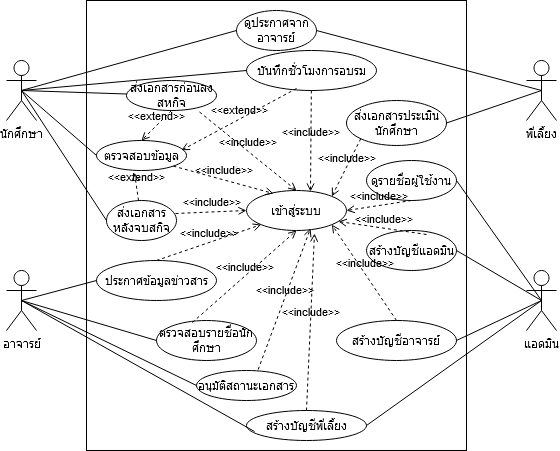

The diagram above was exported from draw.io. Its source (the exported page's mxGraphModel, read from the mxfile embedded in the PNG):
<mxGraphModel dx="1050" dy="530" grid="1" gridSize="10" guides="1" tooltips="1" connect="1" arrows="1" fold="1" page="1" pageScale="1" pageWidth="850" pageHeight="1100" math="0" shadow="0">
  <root>
    <mxCell id="0" />
    <mxCell id="1" parent="0" />
    <mxCell id="oJjDfVQFs7FiDrQlZXLi-2" value="" style="rounded=0;whiteSpace=wrap;html=1;" parent="1" vertex="1">
      <mxGeometry x="220" y="100" width="380" height="450" as="geometry" />
    </mxCell>
    <mxCell id="oJjDfVQFs7FiDrQlZXLi-3" value="พี่เลี้ยง" style="shape=umlActor;verticalLabelPosition=bottom;verticalAlign=top;html=1;outlineConnect=0;" parent="1" vertex="1">
      <mxGeometry x="660" y="160" width="30" height="60" as="geometry" />
    </mxCell>
    <mxCell id="oJjDfVQFs7FiDrQlZXLi-6" value="แอดมิน" style="shape=umlActor;verticalLabelPosition=bottom;verticalAlign=top;html=1;outlineConnect=0;" parent="1" vertex="1">
      <mxGeometry x="660" y="370" width="30" height="60" as="geometry" />
    </mxCell>
    <mxCell id="oJjDfVQFs7FiDrQlZXLi-7" value="อาจารย์" style="shape=umlActor;verticalLabelPosition=bottom;verticalAlign=top;html=1;outlineConnect=0;" parent="1" vertex="1">
      <mxGeometry x="140" y="370" width="30" height="60" as="geometry" />
    </mxCell>
    <mxCell id="oJjDfVQFs7FiDrQlZXLi-8" value="&lt;div&gt;นักศึกษา&lt;br&gt;&lt;/div&gt;" style="shape=umlActor;verticalLabelPosition=bottom;verticalAlign=top;html=1;outlineConnect=0;" parent="1" vertex="1">
      <mxGeometry x="140" y="160" width="30" height="60" as="geometry" />
    </mxCell>
    <mxCell id="oJjDfVQFs7FiDrQlZXLi-12" value="เข้าสู่ระบบ" style="ellipse;whiteSpace=wrap;html=1;" parent="1" vertex="1">
      <mxGeometry x="380" y="290" width="100" height="40" as="geometry" />
    </mxCell>
    <mxCell id="oJjDfVQFs7FiDrQlZXLi-13" value="ดูประกาศจากอาจารย์" style="ellipse;whiteSpace=wrap;html=1;" parent="1" vertex="1">
      <mxGeometry x="370" y="110" width="80" height="40" as="geometry" />
    </mxCell>
    <mxCell id="oJjDfVQFs7FiDrQlZXLi-14" value="ตรวจสอบข้อมูล" style="ellipse;whiteSpace=wrap;html=1;" parent="1" vertex="1">
      <mxGeometry x="230" y="240" width="90" height="30" as="geometry" />
    </mxCell>
    <mxCell id="oJjDfVQFs7FiDrQlZXLi-15" value="บันทึกชั่วโมงการอบรม" style="ellipse;whiteSpace=wrap;html=1;" parent="1" vertex="1">
      <mxGeometry x="380" y="150" width="130" height="40" as="geometry" />
    </mxCell>
    <mxCell id="oJjDfVQFs7FiDrQlZXLi-17" value="ส่งเอกสารก่อนลงสหกิจ" style="ellipse;whiteSpace=wrap;html=1;" parent="1" vertex="1">
      <mxGeometry x="260" y="180" width="90" height="30" as="geometry" />
    </mxCell>
    <mxCell id="oJjDfVQFs7FiDrQlZXLi-18" value="ส่งเอกสารหลังจบสกิจ" style="ellipse;whiteSpace=wrap;html=1;" parent="1" vertex="1">
      <mxGeometry x="240" y="300" width="70" height="40" as="geometry" />
    </mxCell>
    <mxCell id="oJjDfVQFs7FiDrQlZXLi-19" value="ส่งเอกสารประเมินนักศึกษา" style="ellipse;whiteSpace=wrap;html=1;" parent="1" vertex="1">
      <mxGeometry x="480" y="200" width="100" height="45" as="geometry" />
    </mxCell>
    <mxCell id="oJjDfVQFs7FiDrQlZXLi-20" value="ประกาศข้อมูลข่าวสาร" style="ellipse;whiteSpace=wrap;html=1;" parent="1" vertex="1">
      <mxGeometry x="230" y="360" width="120" height="40" as="geometry" />
    </mxCell>
    <mxCell id="oJjDfVQFs7FiDrQlZXLi-21" value="ตรวจสอบรายชื่อนักศึกษา" style="ellipse;whiteSpace=wrap;html=1;" parent="1" vertex="1">
      <mxGeometry x="290" y="420" width="100" height="40" as="geometry" />
    </mxCell>
    <mxCell id="oJjDfVQFs7FiDrQlZXLi-22" value="&lt;div&gt;อนุมัติสถานะเอกสาร&lt;/div&gt;" style="ellipse;whiteSpace=wrap;html=1;" parent="1" vertex="1">
      <mxGeometry x="330" y="470" width="100" height="30" as="geometry" />
    </mxCell>
    <mxCell id="oJjDfVQFs7FiDrQlZXLi-24" value="&lt;div&gt;สร้างบัญชีแอดมิน&lt;/div&gt;" style="ellipse;whiteSpace=wrap;html=1;" parent="1" vertex="1">
      <mxGeometry x="500" y="330" width="90" height="40" as="geometry" />
    </mxCell>
    <mxCell id="oJjDfVQFs7FiDrQlZXLi-25" value="สร้างบัญชีอาจารย์" style="ellipse;whiteSpace=wrap;html=1;" parent="1" vertex="1">
      <mxGeometry x="470" y="420" width="120" height="40" as="geometry" />
    </mxCell>
    <mxCell id="oJjDfVQFs7FiDrQlZXLi-26" value="สร้างบัญชีพี่เลี้ยง" style="ellipse;whiteSpace=wrap;html=1;" parent="1" vertex="1">
      <mxGeometry x="380" y="510" width="120" height="30" as="geometry" />
    </mxCell>
    <mxCell id="oJjDfVQFs7FiDrQlZXLi-28" value="" style="endArrow=none;html=1;rounded=0;exitX=1;exitY=0.5;exitDx=0;exitDy=0;entryX=0.5;entryY=0.5;entryDx=0;entryDy=0;entryPerimeter=0;" parent="1" source="oJjDfVQFs7FiDrQlZXLi-19" target="oJjDfVQFs7FiDrQlZXLi-3" edge="1">
      <mxGeometry width="50" height="50" relative="1" as="geometry">
        <mxPoint x="400" y="350" as="sourcePoint" />
        <mxPoint x="450" y="300" as="targetPoint" />
      </mxGeometry>
    </mxCell>
    <mxCell id="oJjDfVQFs7FiDrQlZXLi-29" value="" style="endArrow=none;html=1;rounded=0;entryX=0.5;entryY=0.5;entryDx=0;entryDy=0;entryPerimeter=0;exitX=0;exitY=0.5;exitDx=0;exitDy=0;" parent="1" source="oJjDfVQFs7FiDrQlZXLi-15" target="oJjDfVQFs7FiDrQlZXLi-8" edge="1">
      <mxGeometry width="50" height="50" relative="1" as="geometry">
        <mxPoint x="30" y="290" as="sourcePoint" />
        <mxPoint x="80" y="240" as="targetPoint" />
      </mxGeometry>
    </mxCell>
    <mxCell id="oJjDfVQFs7FiDrQlZXLi-30" value="" style="endArrow=none;html=1;rounded=0;entryX=0.5;entryY=0.5;entryDx=0;entryDy=0;entryPerimeter=0;" parent="1" source="oJjDfVQFs7FiDrQlZXLi-17" target="oJjDfVQFs7FiDrQlZXLi-8" edge="1">
      <mxGeometry width="50" height="50" relative="1" as="geometry">
        <mxPoint x="60" y="310" as="sourcePoint" />
        <mxPoint x="110" y="260" as="targetPoint" />
      </mxGeometry>
    </mxCell>
    <mxCell id="oJjDfVQFs7FiDrQlZXLi-31" value="" style="endArrow=none;html=1;rounded=0;entryX=0;entryY=0.5;entryDx=0;entryDy=0;exitX=0.5;exitY=0.5;exitDx=0;exitDy=0;exitPerimeter=0;" parent="1" source="oJjDfVQFs7FiDrQlZXLi-8" target="oJjDfVQFs7FiDrQlZXLi-18" edge="1">
      <mxGeometry width="50" height="50" relative="1" as="geometry">
        <mxPoint x="400" y="350" as="sourcePoint" />
        <mxPoint x="450" y="300" as="targetPoint" />
      </mxGeometry>
    </mxCell>
    <mxCell id="oJjDfVQFs7FiDrQlZXLi-32" value="" style="endArrow=none;html=1;rounded=0;entryX=0.5;entryY=0.5;entryDx=0;entryDy=0;entryPerimeter=0;exitX=0;exitY=0.5;exitDx=0;exitDy=0;" parent="1" source="oJjDfVQFs7FiDrQlZXLi-14" target="oJjDfVQFs7FiDrQlZXLi-8" edge="1">
      <mxGeometry width="50" height="50" relative="1" as="geometry">
        <mxPoint x="60" y="360" as="sourcePoint" />
        <mxPoint x="110" y="310" as="targetPoint" />
      </mxGeometry>
    </mxCell>
    <mxCell id="oJjDfVQFs7FiDrQlZXLi-33" value="" style="endArrow=none;html=1;rounded=0;entryX=0.5;entryY=0.5;entryDx=0;entryDy=0;entryPerimeter=0;exitX=0;exitY=0.5;exitDx=0;exitDy=0;" parent="1" source="oJjDfVQFs7FiDrQlZXLi-20" target="oJjDfVQFs7FiDrQlZXLi-7" edge="1">
      <mxGeometry width="50" height="50" relative="1" as="geometry">
        <mxPoint x="40" y="390" as="sourcePoint" />
        <mxPoint x="90" y="340" as="targetPoint" />
      </mxGeometry>
    </mxCell>
    <mxCell id="oJjDfVQFs7FiDrQlZXLi-34" value="" style="endArrow=none;html=1;rounded=0;entryX=0.5;entryY=0.5;entryDx=0;entryDy=0;entryPerimeter=0;exitX=0;exitY=0.5;exitDx=0;exitDy=0;" parent="1" source="oJjDfVQFs7FiDrQlZXLi-21" target="oJjDfVQFs7FiDrQlZXLi-7" edge="1">
      <mxGeometry width="50" height="50" relative="1" as="geometry">
        <mxPoint x="60" y="450" as="sourcePoint" />
        <mxPoint x="110" y="400" as="targetPoint" />
      </mxGeometry>
    </mxCell>
    <mxCell id="oJjDfVQFs7FiDrQlZXLi-35" value="" style="endArrow=none;html=1;rounded=0;entryX=0.5;entryY=0.5;entryDx=0;entryDy=0;entryPerimeter=0;exitX=0.067;exitY=0.7;exitDx=0;exitDy=0;exitPerimeter=0;" parent="1" source="oJjDfVQFs7FiDrQlZXLi-26" target="oJjDfVQFs7FiDrQlZXLi-7" edge="1">
      <mxGeometry width="50" height="50" relative="1" as="geometry">
        <mxPoint x="40" y="540" as="sourcePoint" />
        <mxPoint x="90" y="490" as="targetPoint" />
      </mxGeometry>
    </mxCell>
    <mxCell id="oJjDfVQFs7FiDrQlZXLi-36" value="" style="endArrow=none;html=1;rounded=0;entryX=0.5;entryY=0.5;entryDx=0;entryDy=0;entryPerimeter=0;exitX=1;exitY=0.5;exitDx=0;exitDy=0;" parent="1" source="oJjDfVQFs7FiDrQlZXLi-26" target="oJjDfVQFs7FiDrQlZXLi-6" edge="1">
      <mxGeometry width="50" height="50" relative="1" as="geometry">
        <mxPoint x="760" y="520" as="sourcePoint" />
        <mxPoint x="810" y="470" as="targetPoint" />
      </mxGeometry>
    </mxCell>
    <mxCell id="oJjDfVQFs7FiDrQlZXLi-37" value="" style="endArrow=none;html=1;rounded=0;exitX=0.5;exitY=0.5;exitDx=0;exitDy=0;exitPerimeter=0;entryX=1;entryY=0.5;entryDx=0;entryDy=0;" parent="1" source="oJjDfVQFs7FiDrQlZXLi-6" target="oJjDfVQFs7FiDrQlZXLi-25" edge="1">
      <mxGeometry width="50" height="50" relative="1" as="geometry">
        <mxPoint x="680" y="340" as="sourcePoint" />
        <mxPoint x="730" y="290" as="targetPoint" />
      </mxGeometry>
    </mxCell>
    <mxCell id="oJjDfVQFs7FiDrQlZXLi-38" value="" style="endArrow=none;html=1;rounded=0;exitX=0.5;exitY=0.5;exitDx=0;exitDy=0;exitPerimeter=0;entryX=1;entryY=0.5;entryDx=0;entryDy=0;" parent="1" source="oJjDfVQFs7FiDrQlZXLi-6" target="oJjDfVQFs7FiDrQlZXLi-24" edge="1">
      <mxGeometry width="50" height="50" relative="1" as="geometry">
        <mxPoint x="690" y="350" as="sourcePoint" />
        <mxPoint x="740" y="300" as="targetPoint" />
      </mxGeometry>
    </mxCell>
    <mxCell id="oJjDfVQFs7FiDrQlZXLi-39" value="" style="endArrow=none;html=1;rounded=0;exitX=1;exitY=0.5;exitDx=0;exitDy=0;entryX=0.5;entryY=0.5;entryDx=0;entryDy=0;entryPerimeter=0;" parent="1" source="oJjDfVQFs7FiDrQlZXLi-13" target="oJjDfVQFs7FiDrQlZXLi-3" edge="1">
      <mxGeometry width="50" height="50" relative="1" as="geometry">
        <mxPoint x="550" y="200" as="sourcePoint" />
        <mxPoint x="600" y="150" as="targetPoint" />
      </mxGeometry>
    </mxCell>
    <mxCell id="oJjDfVQFs7FiDrQlZXLi-40" value="ดูรายชื่อผู้ใช้งาน" style="ellipse;whiteSpace=wrap;html=1;" parent="1" vertex="1">
      <mxGeometry x="500" y="260" width="90" height="40" as="geometry" />
    </mxCell>
    <mxCell id="oJjDfVQFs7FiDrQlZXLi-41" value="" style="endArrow=none;html=1;rounded=0;entryX=0.5;entryY=0.5;entryDx=0;entryDy=0;entryPerimeter=0;exitX=0;exitY=0.5;exitDx=0;exitDy=0;" parent="1" source="oJjDfVQFs7FiDrQlZXLi-22" target="oJjDfVQFs7FiDrQlZXLi-7" edge="1">
      <mxGeometry width="50" height="50" relative="1" as="geometry">
        <mxPoint x="60" y="380" as="sourcePoint" />
        <mxPoint x="110" y="330" as="targetPoint" />
      </mxGeometry>
    </mxCell>
    <mxCell id="oJjDfVQFs7FiDrQlZXLi-42" value="&amp;lt;&amp;lt;include&amp;gt;&amp;gt;" style="html=1;verticalAlign=bottom;labelBackgroundColor=none;endArrow=open;endFill=0;dashed=1;rounded=0;entryX=1;entryY=0;entryDx=0;entryDy=0;exitX=0;exitY=1;exitDx=0;exitDy=0;" parent="1" source="oJjDfVQFs7FiDrQlZXLi-19" target="oJjDfVQFs7FiDrQlZXLi-12" edge="1">
      <mxGeometry width="160" relative="1" as="geometry">
        <mxPoint x="710" y="170" as="sourcePoint" />
        <mxPoint x="870" y="170" as="targetPoint" />
      </mxGeometry>
    </mxCell>
    <mxCell id="oJjDfVQFs7FiDrQlZXLi-43" value="&amp;lt;&amp;lt;include&amp;gt;&amp;gt;" style="html=1;verticalAlign=bottom;labelBackgroundColor=none;endArrow=open;endFill=0;dashed=1;rounded=0;entryX=1;entryY=0.5;entryDx=0;entryDy=0;exitX=0.5;exitY=1;exitDx=0;exitDy=0;" parent="1" source="oJjDfVQFs7FiDrQlZXLi-40" target="oJjDfVQFs7FiDrQlZXLi-12" edge="1">
      <mxGeometry width="160" relative="1" as="geometry">
        <mxPoint x="710" y="290" as="sourcePoint" />
        <mxPoint x="870" y="290" as="targetPoint" />
      </mxGeometry>
    </mxCell>
    <mxCell id="oJjDfVQFs7FiDrQlZXLi-44" value="&amp;lt;&amp;lt;include&amp;gt;&amp;gt;" style="html=1;verticalAlign=bottom;labelBackgroundColor=none;endArrow=open;endFill=0;dashed=1;rounded=0;entryX=0.5;entryY=0;entryDx=0;entryDy=0;exitX=0.811;exitY=1.05;exitDx=0;exitDy=0;exitPerimeter=0;" parent="1" source="oJjDfVQFs7FiDrQlZXLi-17" target="oJjDfVQFs7FiDrQlZXLi-12" edge="1">
      <mxGeometry width="160" relative="1" as="geometry">
        <mxPoint x="720" y="300" as="sourcePoint" />
        <mxPoint x="880" y="300" as="targetPoint" />
      </mxGeometry>
    </mxCell>
    <mxCell id="oJjDfVQFs7FiDrQlZXLi-45" value="&amp;lt;&amp;lt;include&amp;gt;&amp;gt;" style="html=1;verticalAlign=bottom;labelBackgroundColor=none;endArrow=open;endFill=0;dashed=1;rounded=0;entryX=0.64;entryY=0.025;entryDx=0;entryDy=0;entryPerimeter=0;" parent="1" source="oJjDfVQFs7FiDrQlZXLi-15" target="oJjDfVQFs7FiDrQlZXLi-12" edge="1">
      <mxGeometry width="160" relative="1" as="geometry">
        <mxPoint x="730" y="310" as="sourcePoint" />
        <mxPoint x="890" y="310" as="targetPoint" />
      </mxGeometry>
    </mxCell>
    <mxCell id="oJjDfVQFs7FiDrQlZXLi-46" value="&amp;lt;&amp;lt;include&amp;gt;&amp;gt;" style="html=1;verticalAlign=bottom;labelBackgroundColor=none;endArrow=open;endFill=0;dashed=1;rounded=0;entryX=0;entryY=0.5;entryDx=0;entryDy=0;exitX=0.986;exitY=0.325;exitDx=0;exitDy=0;exitPerimeter=0;" parent="1" source="oJjDfVQFs7FiDrQlZXLi-18" target="oJjDfVQFs7FiDrQlZXLi-12" edge="1">
      <mxGeometry width="160" relative="1" as="geometry">
        <mxPoint x="740" y="320" as="sourcePoint" />
        <mxPoint x="900" y="320" as="targetPoint" />
      </mxGeometry>
    </mxCell>
    <mxCell id="oJjDfVQFs7FiDrQlZXLi-47" value="&amp;lt;&amp;lt;include&amp;gt;&amp;gt;" style="html=1;verticalAlign=bottom;labelBackgroundColor=none;endArrow=open;endFill=0;dashed=1;rounded=0;entryX=0.27;entryY=0.075;entryDx=0;entryDy=0;exitX=1;exitY=1;exitDx=0;exitDy=0;entryPerimeter=0;" parent="1" source="oJjDfVQFs7FiDrQlZXLi-14" target="oJjDfVQFs7FiDrQlZXLi-12" edge="1">
      <mxGeometry width="160" relative="1" as="geometry">
        <mxPoint x="750" y="330" as="sourcePoint" />
        <mxPoint x="910" y="330" as="targetPoint" />
      </mxGeometry>
    </mxCell>
    <mxCell id="oJjDfVQFs7FiDrQlZXLi-48" value="&amp;lt;&amp;lt;include&amp;gt;&amp;gt;" style="html=1;verticalAlign=bottom;labelBackgroundColor=none;endArrow=open;endFill=0;dashed=1;rounded=0;entryX=0;entryY=1;entryDx=0;entryDy=0;exitX=0.5;exitY=0;exitDx=0;exitDy=0;" parent="1" source="oJjDfVQFs7FiDrQlZXLi-20" target="oJjDfVQFs7FiDrQlZXLi-12" edge="1">
      <mxGeometry width="160" relative="1" as="geometry">
        <mxPoint x="760" y="340" as="sourcePoint" />
        <mxPoint x="920" y="340" as="targetPoint" />
      </mxGeometry>
    </mxCell>
    <mxCell id="oJjDfVQFs7FiDrQlZXLi-49" value="&amp;lt;&amp;lt;include&amp;gt;&amp;gt;" style="html=1;verticalAlign=bottom;labelBackgroundColor=none;endArrow=open;endFill=0;dashed=1;rounded=0;entryX=0.5;entryY=1;entryDx=0;entryDy=0;exitX=0.358;exitY=0.05;exitDx=0;exitDy=0;exitPerimeter=0;" parent="1" source="oJjDfVQFs7FiDrQlZXLi-21" target="oJjDfVQFs7FiDrQlZXLi-12" edge="1">
      <mxGeometry width="160" relative="1" as="geometry">
        <mxPoint x="770" y="350" as="sourcePoint" />
        <mxPoint x="930" y="350" as="targetPoint" />
      </mxGeometry>
    </mxCell>
    <mxCell id="oJjDfVQFs7FiDrQlZXLi-50" value="&amp;lt;&amp;lt;include&amp;gt;&amp;gt;" style="html=1;verticalAlign=bottom;labelBackgroundColor=none;endArrow=open;endFill=0;dashed=1;rounded=0;entryX=0.92;entryY=0.775;entryDx=0;entryDy=0;exitX=0.667;exitY=0.1;exitDx=0;exitDy=0;exitPerimeter=0;entryPerimeter=0;" parent="1" source="oJjDfVQFs7FiDrQlZXLi-24" target="oJjDfVQFs7FiDrQlZXLi-12" edge="1">
      <mxGeometry width="160" relative="1" as="geometry">
        <mxPoint x="780" y="360" as="sourcePoint" />
        <mxPoint x="940" y="360" as="targetPoint" />
      </mxGeometry>
    </mxCell>
    <mxCell id="oJjDfVQFs7FiDrQlZXLi-51" value="&amp;lt;&amp;lt;include&amp;gt;&amp;gt;" style="html=1;verticalAlign=bottom;labelBackgroundColor=none;endArrow=open;endFill=0;dashed=1;rounded=0;entryX=0.64;entryY=0.95;entryDx=0;entryDy=0;entryPerimeter=0;exitX=0.617;exitY=-0.033;exitDx=0;exitDy=0;exitPerimeter=0;" parent="1" source="oJjDfVQFs7FiDrQlZXLi-22" target="oJjDfVQFs7FiDrQlZXLi-12" edge="1">
      <mxGeometry width="160" relative="1" as="geometry">
        <mxPoint x="790" y="370" as="sourcePoint" />
        <mxPoint x="950" y="370" as="targetPoint" />
      </mxGeometry>
    </mxCell>
    <mxCell id="oJjDfVQFs7FiDrQlZXLi-52" value="&amp;lt;&amp;lt;include&amp;gt;&amp;gt;" style="html=1;verticalAlign=bottom;labelBackgroundColor=none;endArrow=open;endFill=0;dashed=1;rounded=0;entryX=0.68;entryY=1.075;entryDx=0;entryDy=0;entryPerimeter=0;exitX=0.5;exitY=0;exitDx=0;exitDy=0;" parent="1" source="oJjDfVQFs7FiDrQlZXLi-26" target="oJjDfVQFs7FiDrQlZXLi-12" edge="1">
      <mxGeometry width="160" relative="1" as="geometry">
        <mxPoint x="800" y="380" as="sourcePoint" />
        <mxPoint x="960" y="380" as="targetPoint" />
      </mxGeometry>
    </mxCell>
    <mxCell id="oJjDfVQFs7FiDrQlZXLi-53" value="&amp;lt;&amp;lt;include&amp;gt;&amp;gt;" style="html=1;verticalAlign=bottom;labelBackgroundColor=none;endArrow=open;endFill=0;dashed=1;rounded=0;entryX=1;entryY=1;entryDx=0;entryDy=0;exitX=0.5;exitY=0;exitDx=0;exitDy=0;" parent="1" source="oJjDfVQFs7FiDrQlZXLi-25" target="oJjDfVQFs7FiDrQlZXLi-12" edge="1">
      <mxGeometry width="160" relative="1" as="geometry">
        <mxPoint x="810" y="390" as="sourcePoint" />
        <mxPoint x="970" y="390" as="targetPoint" />
      </mxGeometry>
    </mxCell>
    <mxCell id="oJjDfVQFs7FiDrQlZXLi-55" value="" style="endArrow=none;html=1;rounded=0;entryX=1;entryY=0.5;entryDx=0;entryDy=0;exitX=0.5;exitY=0.5;exitDx=0;exitDy=0;exitPerimeter=0;" parent="1" source="oJjDfVQFs7FiDrQlZXLi-6" target="oJjDfVQFs7FiDrQlZXLi-40" edge="1">
      <mxGeometry width="50" height="50" relative="1" as="geometry">
        <mxPoint x="660" y="330" as="sourcePoint" />
        <mxPoint x="710" y="280" as="targetPoint" />
      </mxGeometry>
    </mxCell>
    <mxCell id="oJjDfVQFs7FiDrQlZXLi-56" value="" style="endArrow=none;html=1;rounded=0;entryX=0;entryY=0.5;entryDx=0;entryDy=0;exitX=0.5;exitY=0.5;exitDx=0;exitDy=0;exitPerimeter=0;" parent="1" source="oJjDfVQFs7FiDrQlZXLi-8" target="oJjDfVQFs7FiDrQlZXLi-13" edge="1">
      <mxGeometry width="50" height="50" relative="1" as="geometry">
        <mxPoint x="290" y="180" as="sourcePoint" />
        <mxPoint x="340" y="130" as="targetPoint" />
      </mxGeometry>
    </mxCell>
    <mxCell id="oJjDfVQFs7FiDrQlZXLi-57" value="&amp;lt;&amp;lt;extend&amp;gt;&amp;gt;" style="html=1;verticalAlign=bottom;labelBackgroundColor=none;endArrow=open;endFill=0;dashed=1;rounded=0;entryX=0.5;entryY=0;entryDx=0;entryDy=0;exitX=0.5;exitY=1;exitDx=0;exitDy=0;" parent="1" source="oJjDfVQFs7FiDrQlZXLi-17" target="oJjDfVQFs7FiDrQlZXLi-14" edge="1">
      <mxGeometry width="160" relative="1" as="geometry">
        <mxPoint x="540" y="330" as="sourcePoint" />
        <mxPoint x="700" y="330" as="targetPoint" />
      </mxGeometry>
    </mxCell>
    <mxCell id="oJjDfVQFs7FiDrQlZXLi-58" value="&amp;lt;&amp;lt;extend&amp;gt;&amp;gt;" style="html=1;verticalAlign=bottom;labelBackgroundColor=none;endArrow=open;endFill=0;dashed=1;rounded=0;entryX=0.944;entryY=0.325;entryDx=0;entryDy=0;entryPerimeter=0;exitX=0.385;exitY=0.95;exitDx=0;exitDy=0;exitPerimeter=0;" parent="1" source="oJjDfVQFs7FiDrQlZXLi-15" target="oJjDfVQFs7FiDrQlZXLi-14" edge="1">
      <mxGeometry width="160" relative="1" as="geometry">
        <mxPoint x="550" y="340" as="sourcePoint" />
        <mxPoint x="710" y="340" as="targetPoint" />
      </mxGeometry>
    </mxCell>
    <mxCell id="oJjDfVQFs7FiDrQlZXLi-60" value="&amp;lt;&amp;lt;extend&amp;gt;&amp;gt;" style="html=1;verticalAlign=bottom;labelBackgroundColor=none;endArrow=open;endFill=0;dashed=1;rounded=0;entryX=0.422;entryY=1.075;entryDx=0;entryDy=0;entryPerimeter=0;" parent="1" source="oJjDfVQFs7FiDrQlZXLi-18" target="oJjDfVQFs7FiDrQlZXLi-14" edge="1">
      <mxGeometry width="160" relative="1" as="geometry">
        <mxPoint x="560" y="350" as="sourcePoint" />
        <mxPoint x="720" y="350" as="targetPoint" />
      </mxGeometry>
    </mxCell>
  </root>
</mxGraphModel>